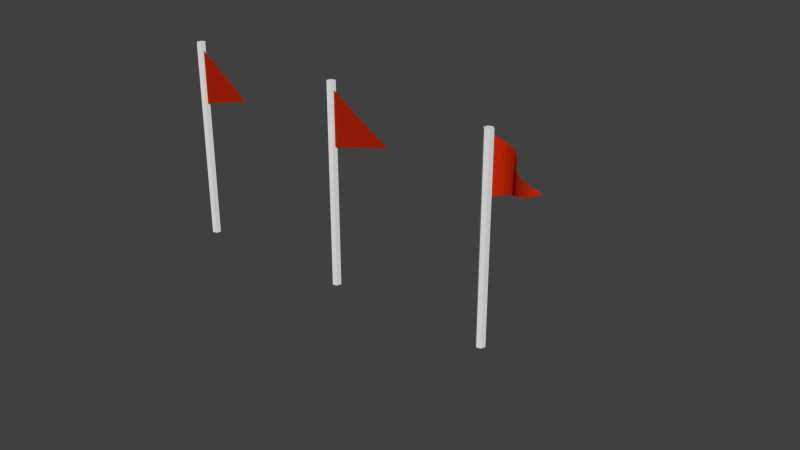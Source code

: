 # Source: Flags.blend  (saved by Blender 2.76.0; exported with 4.5.12 LTS)
import bpy
from mathutils import Matrix  # noqa: F401  (used for matrix-valued properties, if any)

bpy.ops.wm.read_factory_settings(use_empty=True)
scene = bpy.context.scene
scene.name = 'Scene'

# ---- collections
col_collection_1 = bpy.data.collections.new('Collection 1'); scene.collection.children.link(col_collection_1)

# ---- materials (node trees are filled in below, after node groups)
mat_white = bpy.data.materials.new('White')
mat_white.alpha_threshold = 0.0
mat_white.roughness = 0.5
mat_white.line_color = (0.0, 0.0, 0.0, 1.0)
mat_red = bpy.data.materials.new('Red')
mat_red.alpha_threshold = 0.0
mat_red.diffuse_color = (0.7991, 0.02956, 0.003677, 1.0)
mat_red.roughness = 0.5

# ---- material node trees
mat_white.use_nodes = True; mat_white.node_tree.nodes.clear()
_N = mat_white.node_tree.nodes; _L = mat_white.node_tree.links
n0 = _N.new('ShaderNodeOutputMaterial'); n0.name = 'Material Output'; n0.location = (300, 300)
n1 = _N.new('ShaderNodeBsdfDiffuse'); n1.name = 'Diffuse BSDF'; n1.location = (10, 300)
_L.new(n1.outputs[0], n0.inputs[0])
n0.is_active_output = True
mat_red.use_nodes = True; mat_red.node_tree.nodes.clear()
_N = mat_red.node_tree.nodes; _L = mat_red.node_tree.links
n0 = _N.new('ShaderNodeOutputMaterial'); n0.name = 'Material Output'; n0.location = (300, 300)
n1 = _N.new('ShaderNodeBsdfDiffuse'); n1.name = 'Diffuse BSDF'; n1.location = (10, 300)
n1.inputs[0].default_value = (0.5435, 0.02142, 0.003134, 1.0)
_L.new(n1.outputs[0], n0.inputs[0])
n0.is_active_output = True

# ---- world
world_world = bpy.data.worlds.new('World'); scene.world = world_world
world_world.color = (0.05088, 0.05088, 0.05088)
world_world.use_sun_shadow = False
world_world.sun_shadow_jitter_overblur = 0.0
world_world.cycles.sampling_method = 'MANUAL'
world_world.cycles.sample_map_resolution = 256

# ---- meshes
me_cylinder_002 = bpy.data.meshes.new('Cylinder.002')
me_cylinder_002.from_pydata([(0.0, 0.5, 0.03367), (0.0, 0.5, 22.03), (0.433, 0.25, 0.03367), (0.433, 0.25, 22.03), (0.433, -0.25, 0.03367), (0.433, -0.25, 22.03), (-4.371e-08, -0.5, 0.03367), (-4.371e-08, -0.5, 22.03), (-0.433, -0.25, 0.03367), (-0.433, -0.25, 22.03), (-0.433, 0.25, 0.03367), (-0.433, 0.25, 22.03)], [], [(0, 1, 3, 2), (2, 3, 5, 4), (4, 5, 7, 6), (6, 7, 9, 8), (3, 1, 11, 9, 7, 5), (10, 11, 1, 0), (8, 9, 11, 10), (0, 2, 4, 6, 8, 10)])
me_cylinder_002.materials.append(mat_white)
me_cylinder_002.materials.append(mat_red)
me_cylinder_002.use_remesh_preserve_volume = False
me_cylinder_002.use_remesh_preserve_attributes = False
me_cylinder_002.use_mirror_vertex_groups = False
me_cylinder_002.update()
me_cylinder_000 = bpy.data.meshes.new('Cylinder.000')
me_cylinder_000.from_pydata([(0.07133, -5.316e-07, 15.31), (9.154, -2.429e-07, 18.34), (0.07133, 4.586e-08, 21.37), (0.07133, -2.429e-07, 18.34), (4.613, -3.872e-07, 16.83), (4.613, -9.851e-08, 19.86), (0.07133, -3.872e-07, 16.83), (6.883, -3.151e-07, 17.58), (2.342, -2.632e-08, 20.61), (0.07133, -9.851e-08, 19.86), (2.342, -4.594e-07, 16.07), (6.883, -1.707e-07, 19.1), (2.342, -1.707e-07, 19.1), (2.342, -3.151e-07, 17.58), (4.613, -2.429e-07, 18.34), (0.07133, -4.594e-07, 16.07), (8.019, -2.79e-07, 17.96), (1.207, 9.769e-09, 20.99), (0.07133, -1.707e-07, 19.1), (3.477, -4.233e-07, 16.45), (5.748, -1.346e-07, 19.48), (3.477, -1.346e-07, 19.48), (3.477, -3.511e-07, 17.21), (4.613, -3.151e-07, 17.58), (0.07133, -3.151e-07, 17.58), (5.748, -3.511e-07, 17.21), (3.477, -6.241e-08, 20.23), (0.07133, -2.632e-08, 20.61), (1.207, -4.955e-07, 15.69), (8.019, -2.068e-07, 18.72), (1.207, -2.068e-07, 18.72), (1.207, -2.79e-07, 17.96), (4.613, -1.707e-07, 19.1), (5.748, -2.068e-07, 18.72), (5.748, -2.79e-07, 17.96), (6.883, -2.429e-07, 18.34), (3.477, -2.068e-07, 18.72), (2.342, -2.429e-07, 18.34), (3.477, -2.79e-07, 17.96), (1.207, -6.241e-08, 20.23), (1.207, -1.346e-07, 19.48), (2.342, -9.851e-08, 19.86), (1.207, -3.511e-07, 17.21), (1.207, -4.233e-07, 16.45), (2.342, -3.872e-07, 16.83), (0.07133, -4.955e-07, 15.69), (8.586, -2.609e-07, 18.15), (0.639, 2.781e-08, 21.18), (0.07133, -2.068e-07, 18.72), (4.045, -4.053e-07, 16.64), (5.18, -1.166e-07, 19.67), (4.045, -1.166e-07, 19.67), (4.045, -3.692e-07, 17.02), (4.613, -3.511e-07, 17.21), (0.07133, -3.511e-07, 17.21), (6.316, -3.331e-07, 17.4), (2.91, -4.437e-08, 20.42), (0.07133, -6.241e-08, 20.23), (1.774, -4.775e-07, 15.88), (7.451, -1.887e-07, 18.91), (1.774, -1.887e-07, 18.91), (1.774, -2.97e-07, 17.77), (4.613, -2.068e-07, 18.72), (6.316, -1.887e-07, 18.91), (6.316, -2.97e-07, 17.77), (6.883, -2.79e-07, 17.96), (4.045, -2.248e-07, 18.53), (2.342, -2.79e-07, 17.96), (2.91, -2.97e-07, 17.77), (1.774, -4.437e-08, 20.42), (1.774, -1.526e-07, 19.29), (2.342, -1.346e-07, 19.48), (1.774, -3.331e-07, 17.4), (1.774, -4.414e-07, 16.26), (2.342, -4.233e-07, 16.45), (0.07133, -4.233e-07, 16.45), (7.451, -2.97e-07, 17.77), (1.774, -8.277e-09, 20.8), (0.07133, -1.346e-07, 19.48), (2.91, -4.414e-07, 16.26), (6.316, -1.526e-07, 19.29), (2.91, -1.526e-07, 19.29), (2.91, -3.331e-07, 17.4), (4.613, -2.79e-07, 17.96), (0.07133, -2.79e-07, 17.96), (5.18, -3.692e-07, 17.02), (4.045, -8.046e-08, 20.04), (0.07133, 9.769e-09, 20.99), (0.639, -5.136e-07, 15.5), (8.586, -2.248e-07, 18.53), (0.639, -2.248e-07, 18.53), (0.639, -2.609e-07, 18.15), (4.613, -1.346e-07, 19.48), (5.18, -2.248e-07, 18.53), (5.18, -2.609e-07, 18.15), (6.883, -2.068e-07, 18.72), (2.91, -1.887e-07, 18.91), (2.342, -2.068e-07, 18.72), (4.045, -2.609e-07, 18.15), (0.639, -8.046e-08, 20.04), (0.639, -1.166e-07, 19.67), (2.342, -6.241e-08, 20.23), (0.639, -3.692e-07, 17.02), (0.639, -4.053e-07, 16.64), (2.342, -3.511e-07, 17.21), (2.91, -3.692e-07, 17.02), (2.91, -4.053e-07, 16.64), (3.477, -3.872e-07, 16.83), (1.774, -3.692e-07, 17.02), (1.207, -3.872e-07, 16.83), (1.774, -4.053e-07, 16.64), (0.639, -2.97e-07, 17.77), (0.639, -3.331e-07, 17.4), (1.207, -3.151e-07, 17.58), (2.91, -8.046e-08, 20.04), (2.91, -1.166e-07, 19.67), (3.477, -9.851e-08, 19.86), (1.774, -8.046e-08, 20.04), (1.207, -9.851e-08, 19.86), (1.774, -1.166e-07, 19.67), (0.639, -8.277e-09, 20.8), (0.639, -4.437e-08, 20.42), (1.207, -2.632e-08, 20.61), (4.045, -2.97e-07, 17.77), (3.477, -3.151e-07, 17.58), (4.045, -3.331e-07, 17.4), (3.477, -2.429e-07, 18.34), (2.91, -2.248e-07, 18.53), (2.91, -2.609e-07, 18.15), (4.045, -1.526e-07, 19.29), (3.477, -1.707e-07, 19.1), (4.045, -1.887e-07, 18.91), (7.451, -2.248e-07, 18.53), (7.451, -2.609e-07, 18.15), (8.019, -2.429e-07, 18.34), (6.316, -2.248e-07, 18.53), (5.748, -2.429e-07, 18.34), (6.316, -2.609e-07, 18.15), (5.18, -1.526e-07, 19.29), (5.18, -1.887e-07, 18.91), (5.748, -1.707e-07, 19.1), (5.18, -2.97e-07, 17.77), (5.18, -3.331e-07, 17.4), (5.748, -3.151e-07, 17.58), (1.774, -2.248e-07, 18.53), (1.207, -2.429e-07, 18.34), (1.774, -2.609e-07, 18.15), (0.639, -1.526e-07, 19.29), (0.639, -1.887e-07, 18.91), (1.207, -1.707e-07, 19.1), (0.639, -4.414e-07, 16.26), (0.639, -4.775e-07, 15.88), (1.207, -4.594e-07, 16.07)], [], [(0, 88, 45), (3, 90, 48), (3, 91, 90), (4, 85, 53), (14, 93, 62), (14, 94, 93), (7, 76, 65), (12, 96, 81), (12, 97, 96), (13, 82, 68), (9, 99, 57), (9, 100, 99), (12, 81, 71), (6, 102, 54), (6, 103, 102), (10, 79, 74), (44, 105, 104), (44, 106, 105), (19, 49, 107), (42, 108, 72), (42, 109, 108), (43, 73, 110), (24, 111, 84), (24, 112, 111), (42, 72, 113), (41, 114, 101), (41, 115, 114), (21, 51, 116), (39, 117, 69), (39, 118, 117), (40, 70, 119), (27, 120, 87), (27, 121, 120), (39, 69, 122), (38, 123, 98), (38, 124, 123), (22, 52, 125), (36, 126, 66), (36, 127, 126), (37, 67, 128), (21, 129, 51), (21, 130, 129), (36, 66, 131), (35, 132, 95), (35, 133, 132), (16, 46, 134), (33, 135, 63), (33, 136, 135), (34, 64, 137), (32, 138, 92), (32, 139, 138), (33, 63, 140), (23, 141, 83), (23, 142, 141), (25, 55, 143), (30, 144, 60), (30, 145, 144), (31, 61, 146), (18, 147, 78), (18, 148, 147), (30, 60, 149), (15, 150, 75), (15, 151, 150), (28, 58, 152), (152, 73, 43), (152, 58, 73), (58, 10, 73), (150, 152, 43), (150, 151, 152), (151, 28, 152), (75, 103, 6), (75, 150, 103), (150, 43, 103), (149, 70, 40), (149, 60, 70), (60, 12, 70), (147, 149, 40), (147, 148, 149), (148, 30, 149), (78, 100, 9), (78, 147, 100), (147, 40, 100), (146, 67, 37), (146, 61, 67), (61, 13, 67), (144, 146, 37), (144, 145, 146), (145, 31, 146), (60, 97, 12), (60, 144, 97), (144, 37, 97), (143, 64, 34), (143, 55, 64), (55, 7, 64), (141, 143, 34), (141, 142, 143), (142, 25, 143), (83, 94, 14), (83, 141, 94), (141, 34, 94), (140, 80, 20), (140, 63, 80), (63, 11, 80), (138, 140, 20), (138, 139, 140), (139, 33, 140), (92, 50, 5), (92, 138, 50), (138, 20, 50), (137, 65, 35), (137, 64, 65), (64, 7, 65), (135, 137, 35), (135, 136, 137), (136, 34, 137), (63, 95, 11), (63, 135, 95), (135, 35, 95), (134, 89, 29), (134, 46, 89), (46, 1, 89), (132, 134, 29), (132, 133, 134), (133, 16, 134), (95, 59, 11), (95, 132, 59), (132, 29, 59), (131, 62, 32), (131, 66, 62), (66, 14, 62), (129, 131, 32), (129, 130, 131), (130, 36, 131), (51, 92, 5), (51, 129, 92), (129, 32, 92), (128, 68, 38), (128, 67, 68), (67, 13, 68), (126, 128, 38), (126, 127, 128), (127, 37, 128), (66, 98, 14), (66, 126, 98), (126, 38, 98), (125, 53, 23), (125, 52, 53), (52, 4, 53), (123, 125, 23), (123, 124, 125), (124, 22, 125), (98, 83, 14), (98, 123, 83), (123, 23, 83), (122, 77, 17), (122, 69, 77), (69, 8, 77), (120, 122, 17), (120, 121, 122), (121, 39, 122), (87, 47, 2), (87, 120, 47), (120, 17, 47), (119, 71, 41), (119, 70, 71), (70, 12, 71), (117, 119, 41), (117, 118, 119), (118, 40, 119), (69, 101, 8), (69, 117, 101), (117, 41, 101), (116, 86, 26), (116, 51, 86), (51, 5, 86), (114, 116, 26), (114, 115, 116), (115, 21, 116), (101, 56, 8), (101, 114, 56), (114, 26, 56), (113, 61, 31), (113, 72, 61), (72, 13, 61), (111, 113, 31), (111, 112, 113), (112, 42, 113), (84, 91, 3), (84, 111, 91), (111, 31, 91), (110, 74, 44), (110, 73, 74), (73, 10, 74), (108, 110, 44), (108, 109, 110), (109, 43, 110), (72, 104, 13), (72, 108, 104), (108, 44, 104), (107, 52, 22), (107, 49, 52), (49, 4, 52), (105, 107, 22), (105, 106, 107), (106, 19, 107), (104, 82, 13), (104, 105, 82), (105, 22, 82), (74, 106, 44), (74, 79, 106), (79, 19, 106), (102, 109, 42), (102, 103, 109), (103, 43, 109), (54, 112, 24), (54, 102, 112), (102, 42, 112), (71, 115, 41), (71, 81, 115), (81, 21, 115), (99, 118, 39), (99, 100, 118), (100, 40, 118), (57, 121, 27), (57, 99, 121), (99, 39, 121), (68, 124, 38), (68, 82, 124), (82, 22, 124), (96, 127, 36), (96, 97, 127), (97, 37, 127), (81, 130, 21), (81, 96, 130), (96, 36, 130), (65, 133, 35), (65, 76, 133), (76, 16, 133), (93, 136, 33), (93, 94, 136), (94, 34, 136), (62, 139, 32), (62, 93, 139), (93, 33, 139), (53, 142, 23), (53, 85, 142), (85, 25, 142), (90, 145, 30), (90, 91, 145), (91, 31, 145), (48, 148, 18), (48, 90, 148), (90, 30, 148), (45, 151, 15), (45, 88, 151), (88, 28, 151)])
me_cylinder_000.polygons.foreach_set('material_index', [1, 1, 1, 1, 1, 1, 1, 1, 1, 1, 1, 1, 1, 1, 1, 1, 1, 1, 1, 1, 1, 1, 1, 1, 1, 1, 1, 1, 1, 1, 1, 1, 1, 1, 1, 1, 1, 1, 1, 1, 1, 1, 1, 1, 1, 1, 1, 1, 1, 1, 1, 1, 1, 1, 1, 1, 1, 1, 1, 1, 1, 1, 1, 1, 1, 1, 1, 1, 1, 1, 1, 1, 1, 1, 1, 1, 1, 1, 1, 1, 1, 1, 1, 1, 1, 1, 1, 1, 1, 1, 1, 1, 1, 1, 1, 1, 1, 1, 1, 1, 1, 1, 1, 1, 1, 1, 1, 1, 1, 1, 1, 1, 1, 1, 1, 1, 1, 1, 1, 1, 1, 1, 1, 1, 1, 1, 1, 1, 1, 1, 1, 1, 1, 1, 1, 1, 1, 1, 1, 1, 1, 1, 1, 1, 1, 1, 1, 1, 1, 1, 1, 1, 1, 1, 1, 1, 1, 1, 1, 1, 1, 1, 1, 1, 1, 1, 1, 1, 1, 1, 1, 1, 1, 1, 1, 1, 1, 1, 1, 1, 1, 1, 1, 1, 1, 1, 1, 1, 1, 1, 1, 1, 1, 1, 1, 1, 1, 1, 1, 1, 1, 1, 1, 1, 1, 1, 1, 1, 1, 1, 1, 1, 1, 1, 1, 1, 1, 1, 1, 1, 1, 1, 1, 1, 1, 1, 1, 1, 1, 1, 1, 1, 1, 1, 1, 1, 1, 1, 1, 1, 1, 1, 1, 1, 1, 1, 1, 1, 1, 1, 1, 1, 1, 1, 1, 1])
me_cylinder_000.materials.append(mat_white)
me_cylinder_000.materials.append(mat_red)
me_cylinder_000.use_remesh_preserve_volume = False
me_cylinder_000.use_remesh_preserve_attributes = False
me_cylinder_000.use_mirror_vertex_groups = False
me_cylinder_000.update()
me_cylinder_005 = bpy.data.meshes.new('Cylinder.005')
me_cylinder_005.from_pydata([(0.07133, -5.316e-07, 15.31), (9.154, -2.429e-07, 18.34), (0.07133, 4.586e-08, 21.37), (0.07133, -2.429e-07, 18.34), (4.613, -3.872e-07, 16.83), (4.613, -9.851e-08, 19.86), (0.07133, -3.872e-07, 16.83), (6.883, -3.151e-07, 17.58), (2.342, -2.632e-08, 20.61), (0.07133, -9.851e-08, 19.86), (2.342, -4.594e-07, 16.07), (6.883, -1.707e-07, 19.1), (2.342, -1.707e-07, 19.1), (2.342, -3.151e-07, 17.58), (4.613, -2.429e-07, 18.34), (0.07133, -4.594e-07, 16.07), (8.019, -2.79e-07, 17.96), (1.207, 9.769e-09, 20.99), (0.07133, -1.707e-07, 19.1), (3.477, -4.233e-07, 16.45), (5.748, -1.346e-07, 19.48), (3.477, -1.346e-07, 19.48), (3.477, -3.511e-07, 17.21), (4.613, -3.151e-07, 17.58), (0.07133, -3.151e-07, 17.58), (5.748, -3.511e-07, 17.21), (3.477, -6.241e-08, 20.23), (0.07133, -2.632e-08, 20.61), (1.207, -4.955e-07, 15.69), (8.019, -2.068e-07, 18.72), (1.207, -2.068e-07, 18.72), (1.207, -2.79e-07, 17.96), (4.613, -1.707e-07, 19.1), (5.748, -2.068e-07, 18.72), (5.748, -2.79e-07, 17.96), (6.883, -2.429e-07, 18.34), (3.477, -2.068e-07, 18.72), (2.342, -2.429e-07, 18.34), (3.477, -2.79e-07, 17.96), (1.207, -6.241e-08, 20.23), (1.207, -1.346e-07, 19.48), (2.342, -9.851e-08, 19.86), (1.207, -3.511e-07, 17.21), (1.207, -4.233e-07, 16.45), (2.342, -3.872e-07, 16.83), (0.07133, -4.955e-07, 15.69), (8.586, -2.609e-07, 18.15), (0.639, 2.781e-08, 21.18), (0.07133, -2.068e-07, 18.72), (4.045, -4.053e-07, 16.64), (5.18, -1.166e-07, 19.67), (4.045, -1.166e-07, 19.67), (4.045, -3.692e-07, 17.02), (4.613, -3.511e-07, 17.21), (0.07133, -3.511e-07, 17.21), (6.316, -3.331e-07, 17.4), (2.91, -4.437e-08, 20.42), (0.07133, -6.241e-08, 20.23), (1.774, -4.775e-07, 15.88), (7.451, -1.887e-07, 18.91), (1.774, -1.887e-07, 18.91), (1.774, -2.97e-07, 17.77), (4.613, -2.068e-07, 18.72), (6.316, -1.887e-07, 18.91), (6.316, -2.97e-07, 17.77), (6.883, -2.79e-07, 17.96), (4.045, -2.248e-07, 18.53), (2.342, -2.79e-07, 17.96), (2.91, -2.97e-07, 17.77), (1.774, -4.437e-08, 20.42), (1.774, -1.526e-07, 19.29), (2.342, -1.346e-07, 19.48), (1.774, -3.331e-07, 17.4), (1.774, -4.414e-07, 16.26), (2.342, -4.233e-07, 16.45), (0.07133, -4.233e-07, 16.45), (7.451, -2.97e-07, 17.77), (1.774, -8.277e-09, 20.8), (0.07133, -1.346e-07, 19.48), (2.91, -4.414e-07, 16.26), (6.316, -1.526e-07, 19.29), (2.91, -1.526e-07, 19.29), (2.91, -3.331e-07, 17.4), (4.613, -2.79e-07, 17.96), (0.07133, -2.79e-07, 17.96), (5.18, -3.692e-07, 17.02), (4.045, -8.046e-08, 20.04), (0.07133, 9.769e-09, 20.99), (0.639, -5.136e-07, 15.5), (8.586, -2.248e-07, 18.53), (0.639, -2.248e-07, 18.53), (0.639, -2.609e-07, 18.15), (4.613, -1.346e-07, 19.48), (5.18, -2.248e-07, 18.53), (5.18, -2.609e-07, 18.15), (6.883, -2.068e-07, 18.72), (2.91, -1.887e-07, 18.91), (2.342, -2.068e-07, 18.72), (4.045, -2.609e-07, 18.15), (0.639, -8.046e-08, 20.04), (0.639, -1.166e-07, 19.67), (2.342, -6.241e-08, 20.23), (0.639, -3.692e-07, 17.02), (0.639, -4.053e-07, 16.64), (2.342, -3.511e-07, 17.21), (2.91, -3.692e-07, 17.02), (2.91, -4.053e-07, 16.64), (3.477, -3.872e-07, 16.83), (1.774, -3.692e-07, 17.02), (1.207, -3.872e-07, 16.83), (1.774, -4.053e-07, 16.64), (0.639, -2.97e-07, 17.77), (0.639, -3.331e-07, 17.4), (1.207, -3.151e-07, 17.58), (2.91, -8.046e-08, 20.04), (2.91, -1.166e-07, 19.67), (3.477, -9.851e-08, 19.86), (1.774, -8.046e-08, 20.04), (1.207, -9.851e-08, 19.86), (1.774, -1.166e-07, 19.67), (0.639, -8.277e-09, 20.8), (0.639, -4.437e-08, 20.42), (1.207, -2.632e-08, 20.61), (4.045, -2.97e-07, 17.77), (3.477, -3.151e-07, 17.58), (4.045, -3.331e-07, 17.4), (3.477, -2.429e-07, 18.34), (2.91, -2.248e-07, 18.53), (2.91, -2.609e-07, 18.15), (4.045, -1.526e-07, 19.29), (3.477, -1.707e-07, 19.1), (4.045, -1.887e-07, 18.91), (7.451, -2.248e-07, 18.53), (7.451, -2.609e-07, 18.15), (8.019, -2.429e-07, 18.34), (6.316, -2.248e-07, 18.53), (5.748, -2.429e-07, 18.34), (6.316, -2.609e-07, 18.15), (5.18, -1.526e-07, 19.29), (5.18, -1.887e-07, 18.91), (5.748, -1.707e-07, 19.1), (5.18, -2.97e-07, 17.77), (5.18, -3.331e-07, 17.4), (5.748, -3.151e-07, 17.58), (1.774, -2.248e-07, 18.53), (1.207, -2.429e-07, 18.34), (1.774, -2.609e-07, 18.15), (0.639, -1.526e-07, 19.29), (0.639, -1.887e-07, 18.91), (1.207, -1.707e-07, 19.1), (0.639, -4.414e-07, 16.26), (0.639, -4.775e-07, 15.88), (1.207, -4.594e-07, 16.07)], [], [(0, 88, 45), (3, 90, 48), (3, 91, 90), (4, 85, 53), (14, 93, 62), (14, 94, 93), (7, 76, 65), (12, 96, 81), (12, 97, 96), (13, 82, 68), (9, 99, 57), (9, 100, 99), (12, 81, 71), (6, 102, 54), (6, 103, 102), (10, 79, 74), (44, 105, 104), (44, 106, 105), (19, 49, 107), (42, 108, 72), (42, 109, 108), (43, 73, 110), (24, 111, 84), (24, 112, 111), (42, 72, 113), (41, 114, 101), (41, 115, 114), (21, 51, 116), (39, 117, 69), (39, 118, 117), (40, 70, 119), (27, 120, 87), (27, 121, 120), (39, 69, 122), (38, 123, 98), (38, 124, 123), (22, 52, 125), (36, 126, 66), (36, 127, 126), (37, 67, 128), (21, 129, 51), (21, 130, 129), (36, 66, 131), (35, 132, 95), (35, 133, 132), (16, 46, 134), (33, 135, 63), (33, 136, 135), (34, 64, 137), (32, 138, 92), (32, 139, 138), (33, 63, 140), (23, 141, 83), (23, 142, 141), (25, 55, 143), (30, 144, 60), (30, 145, 144), (31, 61, 146), (18, 147, 78), (18, 148, 147), (30, 60, 149), (15, 150, 75), (15, 151, 150), (28, 58, 152), (152, 73, 43), (152, 58, 73), (58, 10, 73), (150, 152, 43), (150, 151, 152), (151, 28, 152), (75, 103, 6), (75, 150, 103), (150, 43, 103), (149, 70, 40), (149, 60, 70), (60, 12, 70), (147, 149, 40), (147, 148, 149), (148, 30, 149), (78, 100, 9), (78, 147, 100), (147, 40, 100), (146, 67, 37), (146, 61, 67), (61, 13, 67), (144, 146, 37), (144, 145, 146), (145, 31, 146), (60, 97, 12), (60, 144, 97), (144, 37, 97), (143, 64, 34), (143, 55, 64), (55, 7, 64), (141, 143, 34), (141, 142, 143), (142, 25, 143), (83, 94, 14), (83, 141, 94), (141, 34, 94), (140, 80, 20), (140, 63, 80), (63, 11, 80), (138, 140, 20), (138, 139, 140), (139, 33, 140), (92, 50, 5), (92, 138, 50), (138, 20, 50), (137, 65, 35), (137, 64, 65), (64, 7, 65), (135, 137, 35), (135, 136, 137), (136, 34, 137), (63, 95, 11), (63, 135, 95), (135, 35, 95), (134, 89, 29), (134, 46, 89), (46, 1, 89), (132, 134, 29), (132, 133, 134), (133, 16, 134), (95, 59, 11), (95, 132, 59), (132, 29, 59), (131, 62, 32), (131, 66, 62), (66, 14, 62), (129, 131, 32), (129, 130, 131), (130, 36, 131), (51, 92, 5), (51, 129, 92), (129, 32, 92), (128, 68, 38), (128, 67, 68), (67, 13, 68), (126, 128, 38), (126, 127, 128), (127, 37, 128), (66, 98, 14), (66, 126, 98), (126, 38, 98), (125, 53, 23), (125, 52, 53), (52, 4, 53), (123, 125, 23), (123, 124, 125), (124, 22, 125), (98, 83, 14), (98, 123, 83), (123, 23, 83), (122, 77, 17), (122, 69, 77), (69, 8, 77), (120, 122, 17), (120, 121, 122), (121, 39, 122), (87, 47, 2), (87, 120, 47), (120, 17, 47), (119, 71, 41), (119, 70, 71), (70, 12, 71), (117, 119, 41), (117, 118, 119), (118, 40, 119), (69, 101, 8), (69, 117, 101), (117, 41, 101), (116, 86, 26), (116, 51, 86), (51, 5, 86), (114, 116, 26), (114, 115, 116), (115, 21, 116), (101, 56, 8), (101, 114, 56), (114, 26, 56), (113, 61, 31), (113, 72, 61), (72, 13, 61), (111, 113, 31), (111, 112, 113), (112, 42, 113), (84, 91, 3), (84, 111, 91), (111, 31, 91), (110, 74, 44), (110, 73, 74), (73, 10, 74), (108, 110, 44), (108, 109, 110), (109, 43, 110), (72, 104, 13), (72, 108, 104), (108, 44, 104), (107, 52, 22), (107, 49, 52), (49, 4, 52), (105, 107, 22), (105, 106, 107), (106, 19, 107), (104, 82, 13), (104, 105, 82), (105, 22, 82), (74, 106, 44), (74, 79, 106), (79, 19, 106), (102, 109, 42), (102, 103, 109), (103, 43, 109), (54, 112, 24), (54, 102, 112), (102, 42, 112), (71, 115, 41), (71, 81, 115), (81, 21, 115), (99, 118, 39), (99, 100, 118), (100, 40, 118), (57, 121, 27), (57, 99, 121), (99, 39, 121), (68, 124, 38), (68, 82, 124), (82, 22, 124), (96, 127, 36), (96, 97, 127), (97, 37, 127), (81, 130, 21), (81, 96, 130), (96, 36, 130), (65, 133, 35), (65, 76, 133), (76, 16, 133), (93, 136, 33), (93, 94, 136), (94, 34, 136), (62, 139, 32), (62, 93, 139), (93, 33, 139), (53, 142, 23), (53, 85, 142), (85, 25, 142), (90, 145, 30), (90, 91, 145), (91, 31, 145), (48, 148, 18), (48, 90, 148), (90, 30, 148), (45, 151, 15), (45, 88, 151), (88, 28, 151)])
me_cylinder_005.polygons.foreach_set('material_index', [1, 1, 1, 1, 1, 1, 1, 1, 1, 1, 1, 1, 1, 1, 1, 1, 1, 1, 1, 1, 1, 1, 1, 1, 1, 1, 1, 1, 1, 1, 1, 1, 1, 1, 1, 1, 1, 1, 1, 1, 1, 1, 1, 1, 1, 1, 1, 1, 1, 1, 1, 1, 1, 1, 1, 1, 1, 1, 1, 1, 1, 1, 1, 1, 1, 1, 1, 1, 1, 1, 1, 1, 1, 1, 1, 1, 1, 1, 1, 1, 1, 1, 1, 1, 1, 1, 1, 1, 1, 1, 1, 1, 1, 1, 1, 1, 1, 1, 1, 1, 1, 1, 1, 1, 1, 1, 1, 1, 1, 1, 1, 1, 1, 1, 1, 1, 1, 1, 1, 1, 1, 1, 1, 1, 1, 1, 1, 1, 1, 1, 1, 1, 1, 1, 1, 1, 1, 1, 1, 1, 1, 1, 1, 1, 1, 1, 1, 1, 1, 1, 1, 1, 1, 1, 1, 1, 1, 1, 1, 1, 1, 1, 1, 1, 1, 1, 1, 1, 1, 1, 1, 1, 1, 1, 1, 1, 1, 1, 1, 1, 1, 1, 1, 1, 1, 1, 1, 1, 1, 1, 1, 1, 1, 1, 1, 1, 1, 1, 1, 1, 1, 1, 1, 1, 1, 1, 1, 1, 1, 1, 1, 1, 1, 1, 1, 1, 1, 1, 1, 1, 1, 1, 1, 1, 1, 1, 1, 1, 1, 1, 1, 1, 1, 1, 1, 1, 1, 1, 1, 1, 1, 1, 1, 1, 1, 1, 1, 1, 1, 1, 1, 1, 1, 1, 1, 1])
me_cylinder_005.materials.append(mat_white)
me_cylinder_005.materials.append(mat_red)
me_cylinder_005.use_remesh_preserve_volume = False
me_cylinder_005.use_remesh_preserve_attributes = False
me_cylinder_005.use_mirror_vertex_groups = False
me_cylinder_005.update()
me_cylinder_004 = bpy.data.meshes.new('Cylinder.004')
me_cylinder_004.from_pydata([(0.0, 0.5, 0.03367), (0.0, 0.5, 22.03), (0.433, 0.25, 0.03367), (0.433, 0.25, 22.03), (0.433, -0.25, 0.03367), (0.433, -0.25, 22.03), (-4.371e-08, -0.5, 0.03367), (-4.371e-08, -0.5, 22.03), (-0.433, -0.25, 0.03367), (-0.433, -0.25, 22.03), (-0.433, 0.25, 0.03367), (-0.433, 0.25, 22.03)], [], [(0, 1, 3, 2), (2, 3, 5, 4), (4, 5, 7, 6), (6, 7, 9, 8), (3, 1, 11, 9, 7, 5), (10, 11, 1, 0), (8, 9, 11, 10), (0, 2, 4, 6, 8, 10)])
me_cylinder_004.materials.append(mat_white)
me_cylinder_004.materials.append(mat_red)
me_cylinder_004.use_remesh_preserve_volume = False
me_cylinder_004.use_remesh_preserve_attributes = False
me_cylinder_004.use_mirror_vertex_groups = False
me_cylinder_004.update()
me_cylinder_001 = bpy.data.meshes.new('Cylinder.001')
me_cylinder_001.from_pydata([(0.0, 0.5, 0.03367), (0.0, 0.5, 22.03), (0.433, 0.25, 0.03367), (0.433, 0.25, 22.03), (0.433, -0.25, 0.03367), (0.433, -0.25, 22.03), (-4.371e-08, -0.5, 0.03367), (-4.371e-08, -0.5, 22.03), (-0.433, -0.25, 0.03367), (-0.433, -0.25, 22.03), (-0.433, 0.25, 0.03367), (-0.433, 0.25, 22.03), (0.07133, -5.316e-07, 15.31), (9.154, -2.429e-07, 18.34), (0.07133, 4.586e-08, 21.37)], [], [(0, 1, 3, 2), (2, 3, 5, 4), (4, 5, 7, 6), (6, 7, 9, 8), (3, 1, 11, 9, 7, 5), (10, 11, 1, 0), (8, 9, 11, 10), (0, 2, 4, 6, 8, 10), (14, 12, 13)])
me_cylinder_001.polygons.foreach_set('material_index', [0, 0, 0, 0, 0, 0, 0, 0, 1])
me_cylinder_001.materials.append(mat_white)
me_cylinder_001.materials.append(mat_red)
me_cylinder_001.use_remesh_preserve_volume = False
me_cylinder_001.use_remesh_preserve_attributes = False
me_cylinder_001.use_mirror_vertex_groups = False
me_cylinder_001.update()

# ---- curves / text
cu_beziercurve = bpy.data.curves.new('BezierCurve', 'CURVE')
cu_beziercurve.dimensions = '3D'
_sp = cu_beziercurve.splines.new('BEZIER'); _sp.bezier_points.add(6)
_sp.bezier_points.foreach_set('co', [-5.126e-06, 0.005341, 0.0, 2.0, 0.005341, 0.0, 4.0, 0.005341, 0.0, 6.0, 0.0267, 0.0, 8.0, 0.0267, 0.0, 10.0, 0.04807, 0.0, 12.0, 0.04807, 0.0])
_sp.bezier_points.foreach_set('handle_left', [-0.3162, -1.027, 0.0, 1.631, 1.061, 0.0, 3.67, -0.9858, 0.0, 5.631, 1.082, 0.0, 7.67, -0.9644, 0.0, 9.631, 1.104, 0.0, 11.67, -0.943, 0.0])
_sp.bezier_points.foreach_set('handle_right', [0.3274, 1.074, 0.0, 2.347, -0.9891, 0.0, 4.329, 0.9947, 0.0, 6.347, -0.9677, 0.0, 8.329, 1.016, 0.0, 10.35, -0.9464, 0.0, 12.33, 1.037, 0.0])
for _p, _l, _r in zip(_sp.bezier_points, ['ALIGNED', 'ALIGNED', 'ALIGNED', 'ALIGNED', 'ALIGNED', 'ALIGNED', 'ALIGNED'], ['ALIGNED', 'ALIGNED', 'ALIGNED', 'ALIGNED', 'ALIGNED', 'ALIGNED', 'ALIGNED']): _p.handle_left_type = _l; _p.handle_right_type = _r
_sp.order_u = 0
_sp.order_v = 0
cu_beziercurve.use_path = True
cu_beziercurve.use_path_clamp = True
cu_beziercurve.bevel_resolution = 0
cu_beziercurve.fill_mode = 'HALF'

# ---- objects
ob_beziercurve = bpy.data.objects.new('BezierCurve', cu_beziercurve)
ob_pole_anim = bpy.data.objects.new('Pole Anim', me_cylinder_002)
ob_flag_anim = bpy.data.objects.new('Flag Anim', me_cylinder_000)
ob_flag = bpy.data.objects.new('Flag', me_cylinder_005)
ob_pole = bpy.data.objects.new('Pole', me_cylinder_004)
ob_flag_and_pole = bpy.data.objects.new('Flag and Pole', me_cylinder_001)

# ---- transforms, parenting, visibility, modifiers, constraints
ob_beziercurve.location = (1.499, 0.01994, 1.099)
ob_beziercurve.rotation_euler = (0.0, -0.0, -0.2637)
ob_beziercurve.scale = (0.1, 0.05876, 0.1)
ob_beziercurve.lineart.crease_threshold = 0.0
ob_pole_anim.location = (1.496, 0.0, 0.0)
ob_pole_anim.rotation_euler = (0.0, -0.0, -0.2618)
ob_pole_anim.scale = (0.06, 0.06, 0.06)
ob_pole_anim.lineart.crease_threshold = 0.0
ob_flag_anim.location = (1.502, 0.01909, -0.000587)
ob_flag_anim.rotation_euler = (0.0, -0.0, -0.2618)
ob_flag_anim.scale = (0.06, 0.06, 0.06)
ob_flag_anim.lineart.crease_threshold = 0.0
_m = ob_flag_anim.modifiers.new('Curve', 'CURVE')
_m.object = ob_beziercurve
ob_flag.location = (0.4, 0.0, 0.0)
ob_flag.rotation_euler = (0.0, -0.0, -0.2618)
ob_flag.scale = (0.06, 0.06, 0.06)
ob_flag.lineart.crease_threshold = 0.0
ob_pole.location = (0.4, 0.0, 0.0)
ob_pole.rotation_euler = (0.0, -0.0, -0.2618)
ob_pole.scale = (0.06, 0.06, 0.06)
ob_pole.lineart.crease_threshold = 0.0
ob_flag_and_pole.location = (-0.7, 0.0, 0.0)
ob_flag_and_pole.rotation_euler = (0.0, -0.0, -0.2618)
ob_flag_and_pole.scale = (0.06, 0.06, 0.06)
ob_flag_and_pole.lineart.crease_threshold = 0.0

# ---- collection membership
col_collection_1.objects.link(ob_beziercurve)
col_collection_1.objects.link(ob_pole_anim)
col_collection_1.objects.link(ob_flag_anim)
col_collection_1.objects.link(ob_flag)
col_collection_1.objects.link(ob_pole)
col_collection_1.objects.link(ob_flag_and_pole)

# ---- scene / render settings (as saved in the file)
scene.frame_start = 1; scene.frame_end = 35; scene.frame_set(1)
scene.render.engine = 'CYCLES'
scene.render.resolution_percentage = 50
scene.render.dither_intensity = 0.0
scene.cycles.use_denoising = False
scene.cycles.samples = 10
scene.cycles.sampling_pattern = 'TABULATED_SOBOL'
scene.cycles.light_sampling_threshold = 0.0
scene.cycles.use_adaptive_sampling = False
scene.cycles.use_light_tree = False
scene.cycles.blur_glossy = 0.0
scene.cycles.pixel_filter_type = 'GAUSSIAN'
scene.cycles.sample_clamp_indirect = 0.0
scene.view_settings.view_transform = 'Standard'
bpy.context.view_layer.update()

# ---- added for rendering (the .blend has no active camera and no usable light): camera, sun
cam_auto = bpy.data.cameras.new('AutoCamera')
cam_auto.lens = 50.0
cam_auto.sensor_width = 36.0
cam_auto.clip_end = 1000.0
ob_auto_camera = bpy.data.objects.new('AutoCamera', cam_auto)
scene.collection.objects.link(ob_auto_camera)
ob_auto_camera.location = (4.51297, -4.32667, 3.45696)
ob_auto_camera.rotation_euler = (1.09748, -7.21219e-08, 0.694738)
scene.camera = ob_auto_camera
light_auto_sun = bpy.data.lights.new('AutoSun', 'SUN')
light_auto_sun.energy = 3.0
light_auto_sun.angle = 0.0523599
ob_auto_sun = bpy.data.objects.new('AutoSun', light_auto_sun)
scene.collection.objects.link(ob_auto_sun)
ob_auto_sun.rotation_euler = (0.872665, 0.174533, 0.523599)
bpy.context.view_layer.update()
